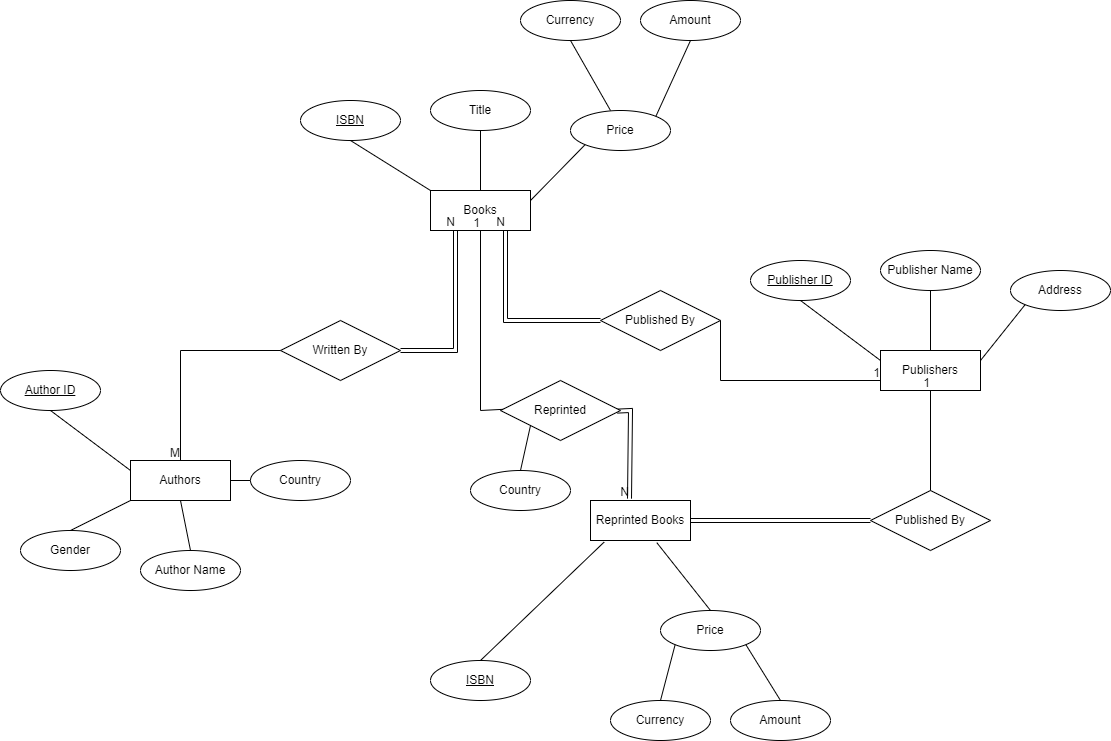

The diagram above was exported from draw.io. Its source (the exported page's mxGraphModel, read from the mxfile embedded in the PNG):
<mxGraphModel dx="1044" dy="1166" grid="1" gridSize="10" guides="1" tooltips="1" connect="1" arrows="1" fold="1" page="1" pageScale="1" pageWidth="3300" pageHeight="4681" math="0" shadow="0" extFonts="Permanent Marker^https://fonts.googleapis.com/css?family=Permanent+Marker">
  <root>
    <mxCell id="0" />
    <mxCell id="1" parent="0" />
    <mxCell id="kgfW5IaehZb46QTII1SG-3" value="Books" style="whiteSpace=wrap;html=1;align=center;" parent="1" vertex="1">
      <mxGeometry x="660" y="860" width="100" height="40" as="geometry" />
    </mxCell>
    <mxCell id="kgfW5IaehZb46QTII1SG-7" value="ISBN" style="ellipse;whiteSpace=wrap;html=1;align=center;fontStyle=4;" parent="1" vertex="1">
      <mxGeometry x="530" y="770" width="100" height="40" as="geometry" />
    </mxCell>
    <mxCell id="kgfW5IaehZb46QTII1SG-8" value="Title" style="ellipse;whiteSpace=wrap;html=1;align=center;" parent="1" vertex="1">
      <mxGeometry x="660" y="760" width="100" height="40" as="geometry" />
    </mxCell>
    <mxCell id="kgfW5IaehZb46QTII1SG-9" value="Price" style="ellipse;whiteSpace=wrap;html=1;align=center;" parent="1" vertex="1">
      <mxGeometry x="800" y="780" width="100" height="40" as="geometry" />
    </mxCell>
    <mxCell id="kgfW5IaehZb46QTII1SG-10" value="Currency" style="ellipse;whiteSpace=wrap;html=1;align=center;" parent="1" vertex="1">
      <mxGeometry x="750" y="670" width="100" height="40" as="geometry" />
    </mxCell>
    <mxCell id="kgfW5IaehZb46QTII1SG-11" value="Amount" style="ellipse;whiteSpace=wrap;html=1;align=center;" parent="1" vertex="1">
      <mxGeometry x="870" y="670" width="100" height="40" as="geometry" />
    </mxCell>
    <mxCell id="kgfW5IaehZb46QTII1SG-13" value="" style="endArrow=none;html=1;rounded=0;exitX=0.5;exitY=1;exitDx=0;exitDy=0;entryX=0;entryY=0;entryDx=0;entryDy=0;" parent="1" source="kgfW5IaehZb46QTII1SG-7" target="kgfW5IaehZb46QTII1SG-3" edge="1">
      <mxGeometry relative="1" as="geometry">
        <mxPoint x="630" y="880" as="sourcePoint" />
        <mxPoint x="660" y="870" as="targetPoint" />
      </mxGeometry>
    </mxCell>
    <mxCell id="kgfW5IaehZb46QTII1SG-14" value="" style="endArrow=none;html=1;rounded=0;entryX=0.5;entryY=0;entryDx=0;entryDy=0;exitX=0.5;exitY=1;exitDx=0;exitDy=0;" parent="1" source="kgfW5IaehZb46QTII1SG-8" target="kgfW5IaehZb46QTII1SG-3" edge="1">
      <mxGeometry relative="1" as="geometry">
        <mxPoint x="700" y="800" as="sourcePoint" />
        <mxPoint x="690" y="870" as="targetPoint" />
      </mxGeometry>
    </mxCell>
    <mxCell id="kgfW5IaehZb46QTII1SG-17" value="" style="endArrow=none;html=1;rounded=0;entryX=0;entryY=1;entryDx=0;entryDy=0;exitX=1;exitY=0.25;exitDx=0;exitDy=0;" parent="1" source="kgfW5IaehZb46QTII1SG-3" target="kgfW5IaehZb46QTII1SG-9" edge="1">
      <mxGeometry relative="1" as="geometry">
        <mxPoint x="630" y="880" as="sourcePoint" />
        <mxPoint x="790" y="880" as="targetPoint" />
      </mxGeometry>
    </mxCell>
    <mxCell id="kgfW5IaehZb46QTII1SG-18" value="" style="endArrow=none;html=1;rounded=0;exitX=0.5;exitY=1;exitDx=0;exitDy=0;entryX=0.4;entryY=0;entryDx=0;entryDy=0;entryPerimeter=0;" parent="1" source="kgfW5IaehZb46QTII1SG-10" target="kgfW5IaehZb46QTII1SG-9" edge="1">
      <mxGeometry relative="1" as="geometry">
        <mxPoint x="760" y="720" as="sourcePoint" />
        <mxPoint x="840" y="780" as="targetPoint" />
      </mxGeometry>
    </mxCell>
    <mxCell id="kgfW5IaehZb46QTII1SG-20" value="" style="endArrow=none;html=1;rounded=0;exitX=0.5;exitY=1;exitDx=0;exitDy=0;entryX=1;entryY=0;entryDx=0;entryDy=0;" parent="1" source="kgfW5IaehZb46QTII1SG-11" target="kgfW5IaehZb46QTII1SG-9" edge="1">
      <mxGeometry relative="1" as="geometry">
        <mxPoint x="910" y="720" as="sourcePoint" />
        <mxPoint x="970" y="810" as="targetPoint" />
      </mxGeometry>
    </mxCell>
    <mxCell id="kgfW5IaehZb46QTII1SG-22" value="Publishers" style="whiteSpace=wrap;html=1;align=center;" parent="1" vertex="1">
      <mxGeometry x="1110" y="1020" width="100" height="40" as="geometry" />
    </mxCell>
    <mxCell id="kgfW5IaehZb46QTII1SG-23" value="Publisher ID" style="ellipse;whiteSpace=wrap;html=1;align=center;fontStyle=4;" parent="1" vertex="1">
      <mxGeometry x="980" y="930" width="100" height="40" as="geometry" />
    </mxCell>
    <mxCell id="kgfW5IaehZb46QTII1SG-24" value="Publisher Name" style="ellipse;whiteSpace=wrap;html=1;align=center;" parent="1" vertex="1">
      <mxGeometry x="1110" y="920" width="100" height="40" as="geometry" />
    </mxCell>
    <mxCell id="kgfW5IaehZb46QTII1SG-25" value="Address" style="ellipse;whiteSpace=wrap;html=1;align=center;" parent="1" vertex="1">
      <mxGeometry x="1240" y="940" width="100" height="40" as="geometry" />
    </mxCell>
    <mxCell id="kgfW5IaehZb46QTII1SG-28" value="" style="endArrow=none;html=1;rounded=0;exitX=0.5;exitY=1;exitDx=0;exitDy=0;" parent="1" source="kgfW5IaehZb46QTII1SG-23" edge="1">
      <mxGeometry relative="1" as="geometry">
        <mxPoint x="1080" y="1040" as="sourcePoint" />
        <mxPoint x="1110" y="1030" as="targetPoint" />
      </mxGeometry>
    </mxCell>
    <mxCell id="kgfW5IaehZb46QTII1SG-29" value="" style="endArrow=none;html=1;rounded=0;entryX=0.5;entryY=0;entryDx=0;entryDy=0;exitX=0.5;exitY=1;exitDx=0;exitDy=0;" parent="1" source="kgfW5IaehZb46QTII1SG-24" target="kgfW5IaehZb46QTII1SG-22" edge="1">
      <mxGeometry relative="1" as="geometry">
        <mxPoint x="1150" y="960" as="sourcePoint" />
        <mxPoint x="1140" y="1030" as="targetPoint" />
      </mxGeometry>
    </mxCell>
    <mxCell id="kgfW5IaehZb46QTII1SG-30" value="" style="endArrow=none;html=1;rounded=0;entryX=0;entryY=1;entryDx=0;entryDy=0;exitX=1;exitY=0.25;exitDx=0;exitDy=0;" parent="1" source="kgfW5IaehZb46QTII1SG-22" target="kgfW5IaehZb46QTII1SG-25" edge="1">
      <mxGeometry relative="1" as="geometry">
        <mxPoint x="1080" y="1040" as="sourcePoint" />
        <mxPoint x="1240" y="1040" as="targetPoint" />
      </mxGeometry>
    </mxCell>
    <mxCell id="kgfW5IaehZb46QTII1SG-36" value="Authors" style="whiteSpace=wrap;html=1;align=center;" parent="1" vertex="1">
      <mxGeometry x="360" y="1130" width="100" height="40" as="geometry" />
    </mxCell>
    <mxCell id="kgfW5IaehZb46QTII1SG-37" value="Author ID" style="ellipse;whiteSpace=wrap;html=1;align=center;fontStyle=4;" parent="1" vertex="1">
      <mxGeometry x="230" y="1040" width="100" height="40" as="geometry" />
    </mxCell>
    <mxCell id="kgfW5IaehZb46QTII1SG-38" value="Author Name" style="ellipse;whiteSpace=wrap;html=1;align=center;" parent="1" vertex="1">
      <mxGeometry x="370" y="1220" width="100" height="40" as="geometry" />
    </mxCell>
    <mxCell id="kgfW5IaehZb46QTII1SG-39" value="Gender" style="ellipse;whiteSpace=wrap;html=1;align=center;" parent="1" vertex="1">
      <mxGeometry x="250" y="1200" width="100" height="40" as="geometry" />
    </mxCell>
    <mxCell id="kgfW5IaehZb46QTII1SG-42" value="" style="endArrow=none;html=1;rounded=0;exitX=0.5;exitY=1;exitDx=0;exitDy=0;" parent="1" source="kgfW5IaehZb46QTII1SG-37" edge="1">
      <mxGeometry relative="1" as="geometry">
        <mxPoint x="330" y="1150" as="sourcePoint" />
        <mxPoint x="360" y="1140" as="targetPoint" />
      </mxGeometry>
    </mxCell>
    <mxCell id="kgfW5IaehZb46QTII1SG-43" value="" style="endArrow=none;html=1;rounded=0;exitX=0.5;exitY=0;exitDx=0;exitDy=0;entryX=0.5;entryY=1;entryDx=0;entryDy=0;" parent="1" source="kgfW5IaehZb46QTII1SG-38" target="kgfW5IaehZb46QTII1SG-36" edge="1">
      <mxGeometry relative="1" as="geometry">
        <mxPoint x="400" y="1070" as="sourcePoint" />
        <mxPoint x="410" y="1170" as="targetPoint" />
      </mxGeometry>
    </mxCell>
    <mxCell id="kgfW5IaehZb46QTII1SG-44" value="" style="endArrow=none;html=1;rounded=0;entryX=0.5;entryY=0;entryDx=0;entryDy=0;exitX=0;exitY=1;exitDx=0;exitDy=0;" parent="1" source="kgfW5IaehZb46QTII1SG-36" target="kgfW5IaehZb46QTII1SG-39" edge="1">
      <mxGeometry relative="1" as="geometry">
        <mxPoint x="330" y="1150" as="sourcePoint" />
        <mxPoint x="490" y="1150" as="targetPoint" />
      </mxGeometry>
    </mxCell>
    <mxCell id="kgfW5IaehZb46QTII1SG-47" value="Country" style="ellipse;whiteSpace=wrap;html=1;align=center;" parent="1" vertex="1">
      <mxGeometry x="480" y="1130" width="100" height="40" as="geometry" />
    </mxCell>
    <mxCell id="kgfW5IaehZb46QTII1SG-48" value="" style="endArrow=none;html=1;rounded=0;entryX=0;entryY=0.5;entryDx=0;entryDy=0;exitX=1;exitY=0.5;exitDx=0;exitDy=0;" parent="1" source="kgfW5IaehZb46QTII1SG-36" target="kgfW5IaehZb46QTII1SG-47" edge="1">
      <mxGeometry relative="1" as="geometry">
        <mxPoint x="475" y="1150" as="sourcePoint" />
        <mxPoint x="530" y="1094" as="targetPoint" />
      </mxGeometry>
    </mxCell>
    <mxCell id="kgfW5IaehZb46QTII1SG-61" value="ISBN" style="ellipse;whiteSpace=wrap;html=1;align=center;fontStyle=4;" parent="1" vertex="1">
      <mxGeometry x="660" y="1330" width="100" height="40" as="geometry" />
    </mxCell>
    <mxCell id="kgfW5IaehZb46QTII1SG-63" value="Price" style="ellipse;whiteSpace=wrap;html=1;align=center;" parent="1" vertex="1">
      <mxGeometry x="890" y="1280" width="100" height="40" as="geometry" />
    </mxCell>
    <mxCell id="kgfW5IaehZb46QTII1SG-64" value="Currency" style="ellipse;whiteSpace=wrap;html=1;align=center;" parent="1" vertex="1">
      <mxGeometry x="840" y="1370" width="100" height="40" as="geometry" />
    </mxCell>
    <mxCell id="kgfW5IaehZb46QTII1SG-65" value="Amount" style="ellipse;whiteSpace=wrap;html=1;align=center;" parent="1" vertex="1">
      <mxGeometry x="960" y="1370" width="100" height="40" as="geometry" />
    </mxCell>
    <mxCell id="kgfW5IaehZb46QTII1SG-66" value="" style="endArrow=none;html=1;rounded=0;exitX=0.5;exitY=0;exitDx=0;exitDy=0;entryX=0.137;entryY=1.038;entryDx=0;entryDy=0;entryPerimeter=0;" parent="1" source="kgfW5IaehZb46QTII1SG-61" target="OlppZiBMzCuWMplZKu51-5" edge="1">
      <mxGeometry relative="1" as="geometry">
        <mxPoint x="780" y="1190" as="sourcePoint" />
        <mxPoint x="835" y="1210" as="targetPoint" />
      </mxGeometry>
    </mxCell>
    <mxCell id="kgfW5IaehZb46QTII1SG-68" value="" style="endArrow=none;html=1;rounded=0;entryX=0.5;entryY=0;entryDx=0;entryDy=0;exitX=0.663;exitY=1.054;exitDx=0;exitDy=0;exitPerimeter=0;" parent="1" source="OlppZiBMzCuWMplZKu51-5" target="kgfW5IaehZb46QTII1SG-63" edge="1">
      <mxGeometry relative="1" as="geometry">
        <mxPoint x="885" y="1210" as="sourcePoint" />
        <mxPoint x="940" y="1190" as="targetPoint" />
      </mxGeometry>
    </mxCell>
    <mxCell id="kgfW5IaehZb46QTII1SG-69" value="" style="endArrow=none;html=1;rounded=0;exitX=0.5;exitY=0;exitDx=0;exitDy=0;entryX=0;entryY=1;entryDx=0;entryDy=0;" parent="1" source="kgfW5IaehZb46QTII1SG-64" target="kgfW5IaehZb46QTII1SG-63" edge="1">
      <mxGeometry relative="1" as="geometry">
        <mxPoint x="910" y="1030" as="sourcePoint" />
        <mxPoint x="990" y="1090" as="targetPoint" />
      </mxGeometry>
    </mxCell>
    <mxCell id="kgfW5IaehZb46QTII1SG-70" value="" style="endArrow=none;html=1;rounded=0;exitX=0.5;exitY=0;exitDx=0;exitDy=0;entryX=1;entryY=1;entryDx=0;entryDy=0;" parent="1" source="kgfW5IaehZb46QTII1SG-65" target="kgfW5IaehZb46QTII1SG-63" edge="1">
      <mxGeometry relative="1" as="geometry">
        <mxPoint x="1060" y="1030" as="sourcePoint" />
        <mxPoint x="1120" y="1120" as="targetPoint" />
      </mxGeometry>
    </mxCell>
    <mxCell id="kgfW5IaehZb46QTII1SG-73" value="Written By" style="shape=rhombus;perimeter=rhombusPerimeter;whiteSpace=wrap;html=1;align=center;" parent="1" vertex="1">
      <mxGeometry x="510" y="990" width="120" height="60" as="geometry" />
    </mxCell>
    <mxCell id="kgfW5IaehZb46QTII1SG-77" value="" style="shape=link;html=1;rounded=0;entryX=0.25;entryY=1;entryDx=0;entryDy=0;exitX=1;exitY=0.5;exitDx=0;exitDy=0;" parent="1" source="kgfW5IaehZb46QTII1SG-73" target="kgfW5IaehZb46QTII1SG-3" edge="1">
      <mxGeometry relative="1" as="geometry">
        <mxPoint x="680" y="1020" as="sourcePoint" />
        <mxPoint x="810" y="1000" as="targetPoint" />
        <Array as="points">
          <mxPoint x="685" y="1020" />
        </Array>
      </mxGeometry>
    </mxCell>
    <mxCell id="kgfW5IaehZb46QTII1SG-78" value="N" style="resizable=0;html=1;whiteSpace=wrap;align=right;verticalAlign=bottom;" parent="kgfW5IaehZb46QTII1SG-77" connectable="0" vertex="1">
      <mxGeometry x="1" relative="1" as="geometry" />
    </mxCell>
    <mxCell id="kgfW5IaehZb46QTII1SG-81" value="" style="endArrow=none;html=1;rounded=0;exitX=0;exitY=0.5;exitDx=0;exitDy=0;entryX=0.5;entryY=0;entryDx=0;entryDy=0;" parent="1" source="kgfW5IaehZb46QTII1SG-73" target="kgfW5IaehZb46QTII1SG-36" edge="1">
      <mxGeometry relative="1" as="geometry">
        <mxPoint x="650" y="1000" as="sourcePoint" />
        <mxPoint x="810" y="1000" as="targetPoint" />
        <Array as="points">
          <mxPoint x="410" y="1020" />
        </Array>
      </mxGeometry>
    </mxCell>
    <mxCell id="kgfW5IaehZb46QTII1SG-82" value="M" style="resizable=0;html=1;whiteSpace=wrap;align=right;verticalAlign=bottom;" parent="kgfW5IaehZb46QTII1SG-81" connectable="0" vertex="1">
      <mxGeometry x="1" relative="1" as="geometry" />
    </mxCell>
    <mxCell id="kgfW5IaehZb46QTII1SG-84" value="" style="shape=link;html=1;rounded=0;entryX=0.39;entryY=-0.046;entryDx=0;entryDy=0;exitX=0.974;exitY=0.51;exitDx=0;exitDy=0;exitPerimeter=0;entryPerimeter=0;" parent="1" source="OlppZiBMzCuWMplZKu51-3" target="OlppZiBMzCuWMplZKu51-5" edge="1">
      <mxGeometry relative="1" as="geometry">
        <mxPoint x="850" y="1080" as="sourcePoint" />
        <mxPoint x="860" y="1170" as="targetPoint" />
        <Array as="points">
          <mxPoint x="860" y="1080" />
        </Array>
      </mxGeometry>
    </mxCell>
    <mxCell id="kgfW5IaehZb46QTII1SG-85" value="N" style="resizable=0;html=1;whiteSpace=wrap;align=right;verticalAlign=bottom;" parent="kgfW5IaehZb46QTII1SG-84" connectable="0" vertex="1">
      <mxGeometry x="1" relative="1" as="geometry" />
    </mxCell>
    <mxCell id="kgfW5IaehZb46QTII1SG-86" value="" style="endArrow=none;html=1;rounded=0;entryX=0.5;entryY=1;entryDx=0;entryDy=0;exitX=0.064;exitY=0.476;exitDx=0;exitDy=0;exitPerimeter=0;" parent="1" source="OlppZiBMzCuWMplZKu51-3" target="kgfW5IaehZb46QTII1SG-3" edge="1">
      <mxGeometry relative="1" as="geometry">
        <mxPoint x="730" y="1080" as="sourcePoint" />
        <mxPoint x="810" y="1000" as="targetPoint" />
        <Array as="points">
          <mxPoint x="710" y="1080" />
        </Array>
      </mxGeometry>
    </mxCell>
    <mxCell id="kgfW5IaehZb46QTII1SG-87" value="1" style="resizable=0;html=1;whiteSpace=wrap;align=right;verticalAlign=bottom;" parent="kgfW5IaehZb46QTII1SG-86" connectable="0" vertex="1">
      <mxGeometry x="1" relative="1" as="geometry" />
    </mxCell>
    <mxCell id="kgfW5IaehZb46QTII1SG-88" value="Published By" style="shape=rhombus;perimeter=rhombusPerimeter;whiteSpace=wrap;html=1;align=center;" parent="1" vertex="1">
      <mxGeometry x="1100" y="1160" width="120" height="60" as="geometry" />
    </mxCell>
    <mxCell id="kgfW5IaehZb46QTII1SG-89" value="Published By" style="shape=rhombus;perimeter=rhombusPerimeter;whiteSpace=wrap;html=1;align=center;" parent="1" vertex="1">
      <mxGeometry x="830" y="960" width="120" height="60" as="geometry" />
    </mxCell>
    <mxCell id="kgfW5IaehZb46QTII1SG-90" value="" style="endArrow=none;html=1;rounded=0;entryX=0.5;entryY=1;entryDx=0;entryDy=0;exitX=0.5;exitY=0;exitDx=0;exitDy=0;" parent="1" source="kgfW5IaehZb46QTII1SG-88" target="kgfW5IaehZb46QTII1SG-22" edge="1">
      <mxGeometry relative="1" as="geometry">
        <mxPoint x="430" y="1260" as="sourcePoint" />
        <mxPoint x="1170" y="1070" as="targetPoint" />
      </mxGeometry>
    </mxCell>
    <mxCell id="kgfW5IaehZb46QTII1SG-91" value="1" style="resizable=0;html=1;whiteSpace=wrap;align=right;verticalAlign=bottom;" parent="kgfW5IaehZb46QTII1SG-90" connectable="0" vertex="1">
      <mxGeometry x="1" relative="1" as="geometry" />
    </mxCell>
    <mxCell id="kgfW5IaehZb46QTII1SG-92" value="" style="shape=link;html=1;rounded=0;entryX=1;entryY=0.5;entryDx=0;entryDy=0;exitX=0;exitY=0.5;exitDx=0;exitDy=0;" parent="1" source="kgfW5IaehZb46QTII1SG-88" target="OlppZiBMzCuWMplZKu51-5" edge="1">
      <mxGeometry relative="1" as="geometry">
        <mxPoint x="430" y="1270" as="sourcePoint" />
        <mxPoint x="910" y="1190" as="targetPoint" />
      </mxGeometry>
    </mxCell>
    <mxCell id="kgfW5IaehZb46QTII1SG-93" value="N" style="resizable=0;html=1;whiteSpace=wrap;align=right;verticalAlign=bottom;" parent="kgfW5IaehZb46QTII1SG-92" connectable="0" vertex="1">
      <mxGeometry x="1" relative="1" as="geometry" />
    </mxCell>
    <mxCell id="kgfW5IaehZb46QTII1SG-96" value="" style="shape=link;html=1;rounded=0;entryX=0.75;entryY=1;entryDx=0;entryDy=0;exitX=0;exitY=0.5;exitDx=0;exitDy=0;" parent="1" source="kgfW5IaehZb46QTII1SG-89" target="kgfW5IaehZb46QTII1SG-3" edge="1">
      <mxGeometry relative="1" as="geometry">
        <mxPoint x="380" y="1070" as="sourcePoint" />
        <mxPoint x="540" y="1070" as="targetPoint" />
        <Array as="points">
          <mxPoint x="735" y="990" />
        </Array>
      </mxGeometry>
    </mxCell>
    <mxCell id="kgfW5IaehZb46QTII1SG-97" value="N" style="resizable=0;html=1;whiteSpace=wrap;align=right;verticalAlign=bottom;" parent="kgfW5IaehZb46QTII1SG-96" connectable="0" vertex="1">
      <mxGeometry x="1" relative="1" as="geometry" />
    </mxCell>
    <mxCell id="kgfW5IaehZb46QTII1SG-98" value="" style="endArrow=none;html=1;rounded=0;entryX=0;entryY=0.75;entryDx=0;entryDy=0;exitX=1;exitY=0.5;exitDx=0;exitDy=0;" parent="1" source="kgfW5IaehZb46QTII1SG-89" target="kgfW5IaehZb46QTII1SG-22" edge="1">
      <mxGeometry relative="1" as="geometry">
        <mxPoint x="980" y="1150" as="sourcePoint" />
        <mxPoint x="980" y="1050" as="targetPoint" />
        <Array as="points">
          <mxPoint x="950" y="1050" />
        </Array>
      </mxGeometry>
    </mxCell>
    <mxCell id="kgfW5IaehZb46QTII1SG-99" value="1" style="resizable=0;html=1;whiteSpace=wrap;align=right;verticalAlign=bottom;" parent="kgfW5IaehZb46QTII1SG-98" connectable="0" vertex="1">
      <mxGeometry x="1" relative="1" as="geometry" />
    </mxCell>
    <mxCell id="OlppZiBMzCuWMplZKu51-1" value="Country" style="ellipse;whiteSpace=wrap;html=1;align=center;" vertex="1" parent="1">
      <mxGeometry x="700" y="1140" width="100" height="40" as="geometry" />
    </mxCell>
    <mxCell id="OlppZiBMzCuWMplZKu51-2" value="" style="endArrow=none;html=1;rounded=0;entryX=0;entryY=1;entryDx=0;entryDy=0;exitX=0.5;exitY=0;exitDx=0;exitDy=0;" edge="1" parent="1" source="OlppZiBMzCuWMplZKu51-1">
      <mxGeometry relative="1" as="geometry">
        <mxPoint x="1010" y="1120" as="sourcePoint" />
        <mxPoint x="760" y="1095" as="targetPoint" />
      </mxGeometry>
    </mxCell>
    <mxCell id="OlppZiBMzCuWMplZKu51-3" value="Reprinted" style="shape=rhombus;perimeter=rhombusPerimeter;whiteSpace=wrap;html=1;align=center;" vertex="1" parent="1">
      <mxGeometry x="730" y="1050" width="120" height="60" as="geometry" />
    </mxCell>
    <mxCell id="OlppZiBMzCuWMplZKu51-5" value="Reprinted Books" style="whiteSpace=wrap;html=1;align=center;" vertex="1" parent="1">
      <mxGeometry x="820" y="1170" width="100" height="40" as="geometry" />
    </mxCell>
  </root>
</mxGraphModel>